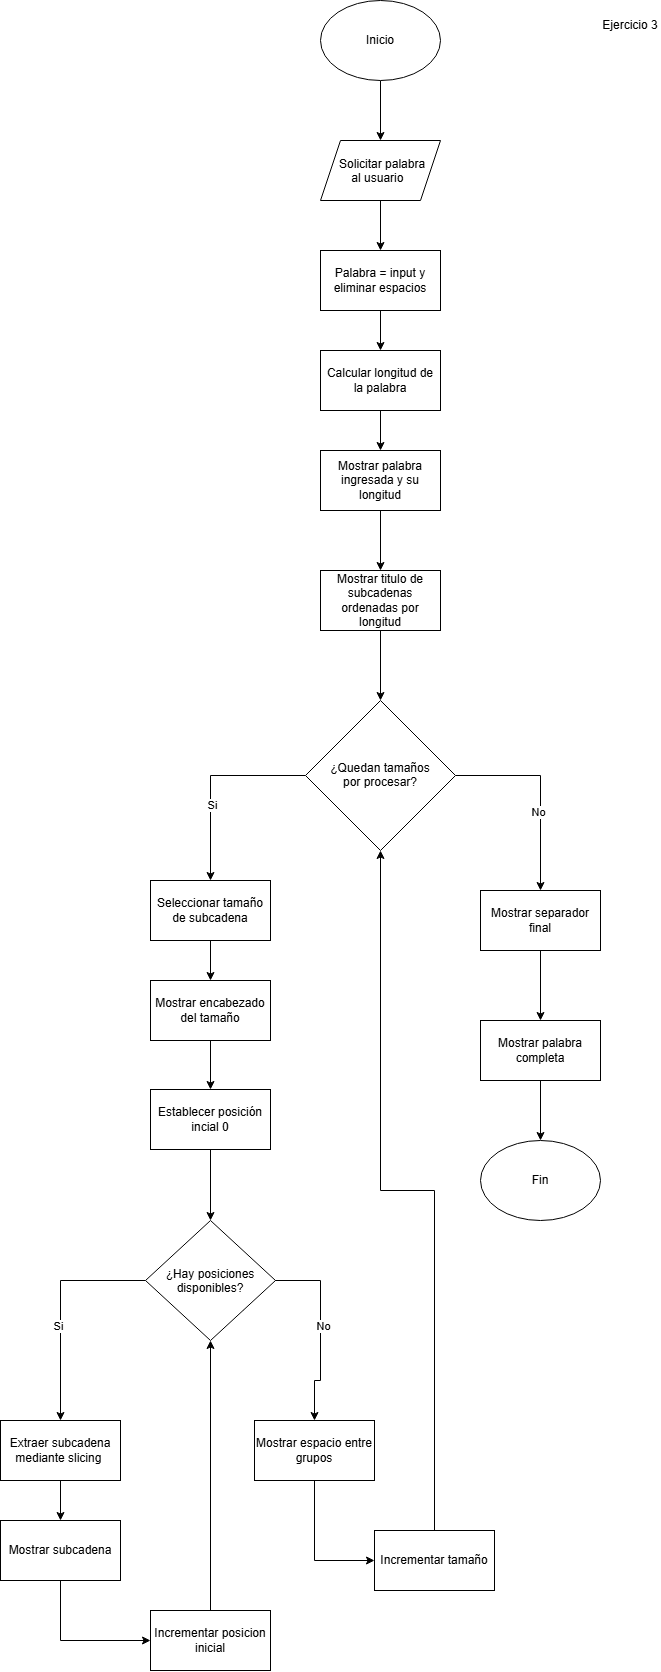

The diagram above was exported from draw.io. Its source (the exported page's mxGraphModel, read from the mxfile embedded in the PNG):
<mxGraphModel dx="1493" dy="764" grid="1" gridSize="10" guides="1" tooltips="1" connect="1" arrows="1" fold="1" page="1" pageScale="1" pageWidth="827" pageHeight="1169" math="0" shadow="0">
  <root>
    <mxCell id="0" />
    <mxCell id="1" parent="0" />
    <mxCell id="RSLMD5XNgUPFPiybHE2J-3" edge="1" parent="1" source="RSLMD5XNgUPFPiybHE2J-1" style="edgeStyle=orthogonalEdgeStyle;rounded=0;orthogonalLoop=1;jettySize=auto;html=1;entryX=0.5;entryY=0;entryDx=0;entryDy=0;" target="RSLMD5XNgUPFPiybHE2J-2">
      <mxGeometry relative="1" as="geometry" />
    </mxCell>
    <mxCell id="RSLMD5XNgUPFPiybHE2J-1" parent="1" style="ellipse;whiteSpace=wrap;html=1;shapeInside=1;" value="&lt;div&gt;&lt;br&gt;&lt;/div&gt;&lt;div&gt;&lt;br&gt;&lt;/div&gt;&lt;div&gt;Inicio&lt;/div&gt;" vertex="1">
      <mxGeometry height="80" width="120" x="360" y="20" as="geometry" />
    </mxCell>
    <mxCell id="RSLMD5XNgUPFPiybHE2J-8" edge="1" parent="1" source="RSLMD5XNgUPFPiybHE2J-2" style="edgeStyle=orthogonalEdgeStyle;rounded=0;orthogonalLoop=1;jettySize=auto;html=1;entryX=0.5;entryY=0;entryDx=0;entryDy=0;" target="RSLMD5XNgUPFPiybHE2J-4">
      <mxGeometry relative="1" as="geometry" />
    </mxCell>
    <mxCell id="RSLMD5XNgUPFPiybHE2J-2" parent="1" style="shape=parallelogram;perimeter=parallelogramPerimeter;whiteSpace=wrap;html=1;shapeInside=1;fixedSize=1;" value="&lt;div&gt;&lt;br&gt;&lt;/div&gt;&lt;div&gt;Solicitar palabra al usuario&lt;/div&gt;" vertex="1">
      <mxGeometry height="60" width="120" x="360" y="160" as="geometry" />
    </mxCell>
    <mxCell id="RSLMD5XNgUPFPiybHE2J-9" edge="1" parent="1" source="RSLMD5XNgUPFPiybHE2J-4" style="edgeStyle=orthogonalEdgeStyle;rounded=0;orthogonalLoop=1;jettySize=auto;html=1;entryX=0.5;entryY=0;entryDx=0;entryDy=0;" target="RSLMD5XNgUPFPiybHE2J-5">
      <mxGeometry relative="1" as="geometry" />
    </mxCell>
    <mxCell id="RSLMD5XNgUPFPiybHE2J-4" parent="1" style="rounded=0;whiteSpace=wrap;html=1;" value="Palabra = input y eliminar espacios" vertex="1">
      <mxGeometry height="60" width="120" x="360" y="270" as="geometry" />
    </mxCell>
    <mxCell id="RSLMD5XNgUPFPiybHE2J-10" edge="1" parent="1" source="RSLMD5XNgUPFPiybHE2J-5" style="edgeStyle=orthogonalEdgeStyle;rounded=0;orthogonalLoop=1;jettySize=auto;html=1;exitX=0.5;exitY=1;exitDx=0;exitDy=0;entryX=0.5;entryY=0;entryDx=0;entryDy=0;" target="RSLMD5XNgUPFPiybHE2J-6">
      <mxGeometry relative="1" as="geometry" />
    </mxCell>
    <mxCell id="RSLMD5XNgUPFPiybHE2J-5" parent="1" style="rounded=0;whiteSpace=wrap;html=1;" value="Calcular longitud de la palabra" vertex="1">
      <mxGeometry height="60" width="120" x="360" y="370" as="geometry" />
    </mxCell>
    <mxCell id="RSLMD5XNgUPFPiybHE2J-11" edge="1" parent="1" source="RSLMD5XNgUPFPiybHE2J-6" style="edgeStyle=orthogonalEdgeStyle;rounded=0;orthogonalLoop=1;jettySize=auto;html=1;exitX=0.5;exitY=1;exitDx=0;exitDy=0;entryX=0.5;entryY=0;entryDx=0;entryDy=0;" target="RSLMD5XNgUPFPiybHE2J-7">
      <mxGeometry relative="1" as="geometry" />
    </mxCell>
    <mxCell id="RSLMD5XNgUPFPiybHE2J-6" parent="1" style="rounded=0;whiteSpace=wrap;html=1;" value="Mostrar palabra ingresada y su longitud" vertex="1">
      <mxGeometry height="60" width="120" x="360" y="470" as="geometry" />
    </mxCell>
    <mxCell id="RSLMD5XNgUPFPiybHE2J-13" edge="1" parent="1" source="RSLMD5XNgUPFPiybHE2J-7" style="edgeStyle=orthogonalEdgeStyle;rounded=0;orthogonalLoop=1;jettySize=auto;html=1;entryX=0.5;entryY=0;entryDx=0;entryDy=0;" target="RSLMD5XNgUPFPiybHE2J-12">
      <mxGeometry relative="1" as="geometry" />
    </mxCell>
    <mxCell id="RSLMD5XNgUPFPiybHE2J-7" parent="1" style="rounded=0;whiteSpace=wrap;html=1;" value="Mostrar titulo de subcadenas ordenadas por longitud" vertex="1">
      <mxGeometry height="60" width="120" x="360" y="590" as="geometry" />
    </mxCell>
    <mxCell id="RSLMD5XNgUPFPiybHE2J-28" edge="1" parent="1" source="RSLMD5XNgUPFPiybHE2J-12" style="edgeStyle=orthogonalEdgeStyle;rounded=0;orthogonalLoop=1;jettySize=auto;html=1;exitX=1;exitY=0.5;exitDx=0;exitDy=0;" target="RSLMD5XNgUPFPiybHE2J-23">
      <mxGeometry relative="1" as="geometry" />
    </mxCell>
    <mxCell id="RSLMD5XNgUPFPiybHE2J-43" connectable="0" parent="RSLMD5XNgUPFPiybHE2J-28" style="edgeLabel;html=1;align=center;verticalAlign=middle;resizable=0;points=[];" value="No" vertex="1">
      <mxGeometry relative="1" x="0.208" y="-3" as="geometry">
        <mxPoint as="offset" />
      </mxGeometry>
    </mxCell>
    <mxCell id="RSLMD5XNgUPFPiybHE2J-29" edge="1" parent="1" source="RSLMD5XNgUPFPiybHE2J-12" style="edgeStyle=orthogonalEdgeStyle;rounded=0;orthogonalLoop=1;jettySize=auto;html=1;exitX=0;exitY=0.5;exitDx=0;exitDy=0;entryX=0.5;entryY=0;entryDx=0;entryDy=0;" target="RSLMD5XNgUPFPiybHE2J-14">
      <mxGeometry relative="1" as="geometry" />
    </mxCell>
    <mxCell id="RSLMD5XNgUPFPiybHE2J-42" connectable="0" parent="RSLMD5XNgUPFPiybHE2J-29" style="edgeLabel;html=1;align=center;verticalAlign=middle;resizable=0;points=[];" value="Si" vertex="1">
      <mxGeometry relative="1" x="0.238" y="1" as="geometry">
        <mxPoint as="offset" />
      </mxGeometry>
    </mxCell>
    <mxCell id="RSLMD5XNgUPFPiybHE2J-12" parent="1" style="rhombus;whiteSpace=wrap;html=1;shapeInside=1;" value="&lt;div&gt;&lt;br&gt;&lt;/div&gt;&lt;div&gt;&lt;br&gt;&lt;/div&gt;&lt;div&gt;&lt;br&gt;&lt;/div&gt;&lt;div&gt;&lt;br&gt;&lt;/div&gt;&lt;div&gt;¿Quedan tamaños por procesar?&lt;/div&gt;" vertex="1">
      <mxGeometry height="150" width="150" x="345" y="720" as="geometry" />
    </mxCell>
    <mxCell id="RSLMD5XNgUPFPiybHE2J-40" edge="1" parent="1" source="RSLMD5XNgUPFPiybHE2J-14" style="edgeStyle=orthogonalEdgeStyle;rounded=0;orthogonalLoop=1;jettySize=auto;html=1;exitX=0.5;exitY=1;exitDx=0;exitDy=0;entryX=0.5;entryY=0;entryDx=0;entryDy=0;" target="RSLMD5XNgUPFPiybHE2J-15">
      <mxGeometry relative="1" as="geometry" />
    </mxCell>
    <mxCell id="RSLMD5XNgUPFPiybHE2J-14" parent="1" style="rounded=0;whiteSpace=wrap;html=1;" value="Seleccionar tamaño de subcadena" vertex="1">
      <mxGeometry height="60" width="120" x="190" y="900" as="geometry" />
    </mxCell>
    <mxCell id="RSLMD5XNgUPFPiybHE2J-41" edge="1" parent="1" source="RSLMD5XNgUPFPiybHE2J-15" style="edgeStyle=orthogonalEdgeStyle;rounded=0;orthogonalLoop=1;jettySize=auto;html=1;exitX=0.5;exitY=1;exitDx=0;exitDy=0;entryX=0.5;entryY=0;entryDx=0;entryDy=0;" target="RSLMD5XNgUPFPiybHE2J-16">
      <mxGeometry relative="1" as="geometry" />
    </mxCell>
    <mxCell id="RSLMD5XNgUPFPiybHE2J-15" parent="1" style="rounded=0;whiteSpace=wrap;html=1;" value="Mostrar encabezado del tamaño" vertex="1">
      <mxGeometry height="60" width="120" x="190" y="1000" as="geometry" />
    </mxCell>
    <mxCell id="RSLMD5XNgUPFPiybHE2J-39" edge="1" parent="1" source="RSLMD5XNgUPFPiybHE2J-16" style="edgeStyle=orthogonalEdgeStyle;rounded=0;orthogonalLoop=1;jettySize=auto;html=1;exitX=0.5;exitY=1;exitDx=0;exitDy=0;entryX=0.5;entryY=0;entryDx=0;entryDy=0;" target="RSLMD5XNgUPFPiybHE2J-17">
      <mxGeometry relative="1" as="geometry" />
    </mxCell>
    <mxCell id="RSLMD5XNgUPFPiybHE2J-16" parent="1" style="rounded=0;whiteSpace=wrap;html=1;" value="Establecer posición incial 0" vertex="1">
      <mxGeometry height="60" width="120" x="190" y="1109" as="geometry" />
    </mxCell>
    <mxCell id="RSLMD5XNgUPFPiybHE2J-33" edge="1" parent="1" source="RSLMD5XNgUPFPiybHE2J-17" style="edgeStyle=orthogonalEdgeStyle;rounded=0;orthogonalLoop=1;jettySize=auto;html=1;exitX=1;exitY=1;exitDx=0;exitDy=0;entryX=0.5;entryY=0;entryDx=0;entryDy=0;" target="RSLMD5XNgUPFPiybHE2J-21">
      <mxGeometry relative="1" x="0.2387" as="geometry">
        <Array as="points">
          <mxPoint x="282.5" y="1300" />
          <mxPoint x="360" y="1300" />
          <mxPoint x="360" y="1400" />
          <mxPoint x="354" y="1400" />
        </Array>
      </mxGeometry>
    </mxCell>
    <mxCell id="RSLMD5XNgUPFPiybHE2J-45" connectable="0" parent="RSLMD5XNgUPFPiybHE2J-33" style="edgeLabel;html=1;align=center;verticalAlign=middle;resizable=0;points=[];" value="No" vertex="1">
      <mxGeometry relative="1" x="0.2032" y="2" as="geometry">
        <mxPoint as="offset" />
      </mxGeometry>
    </mxCell>
    <mxCell id="RSLMD5XNgUPFPiybHE2J-37" edge="1" parent="1" source="RSLMD5XNgUPFPiybHE2J-17" style="edgeStyle=orthogonalEdgeStyle;rounded=0;orthogonalLoop=1;jettySize=auto;html=1;exitX=0;exitY=0.5;exitDx=0;exitDy=0;entryX=0.5;entryY=0;entryDx=0;entryDy=0;" target="RSLMD5XNgUPFPiybHE2J-18">
      <mxGeometry relative="1" as="geometry" />
    </mxCell>
    <mxCell id="RSLMD5XNgUPFPiybHE2J-44" connectable="0" parent="RSLMD5XNgUPFPiybHE2J-37" style="edgeLabel;html=1;align=center;verticalAlign=middle;resizable=0;points=[];" value="Si" vertex="1">
      <mxGeometry relative="1" x="0.1556" y="-3" as="geometry">
        <mxPoint as="offset" />
      </mxGeometry>
    </mxCell>
    <mxCell id="RSLMD5XNgUPFPiybHE2J-17" parent="1" style="rhombus;whiteSpace=wrap;html=1;shapeInside=1;" value="&lt;div&gt;&lt;br&gt;&lt;/div&gt;&lt;div&gt;&lt;br&gt;&lt;/div&gt;&lt;div&gt;&lt;br&gt;&lt;/div&gt;&lt;div&gt;¿Hay posiciones disponibles?&lt;/div&gt;" vertex="1">
      <mxGeometry height="120" width="130" x="185" y="1240" as="geometry" />
    </mxCell>
    <mxCell id="RSLMD5XNgUPFPiybHE2J-36" edge="1" parent="1" source="RSLMD5XNgUPFPiybHE2J-18" style="edgeStyle=orthogonalEdgeStyle;rounded=0;orthogonalLoop=1;jettySize=auto;html=1;exitX=0.5;exitY=1;exitDx=0;exitDy=0;entryX=0.5;entryY=0;entryDx=0;entryDy=0;" target="RSLMD5XNgUPFPiybHE2J-19">
      <mxGeometry relative="1" as="geometry" />
    </mxCell>
    <mxCell id="RSLMD5XNgUPFPiybHE2J-18" parent="1" style="rounded=0;whiteSpace=wrap;html=1;" value="Extraer subcadena mediante slicing&amp;nbsp;" vertex="1">
      <mxGeometry height="60" width="120" x="40" y="1440" as="geometry" />
    </mxCell>
    <mxCell id="RSLMD5XNgUPFPiybHE2J-35" edge="1" parent="1" source="RSLMD5XNgUPFPiybHE2J-19" style="edgeStyle=orthogonalEdgeStyle;rounded=0;orthogonalLoop=1;jettySize=auto;html=1;exitX=0.5;exitY=1;exitDx=0;exitDy=0;entryX=0;entryY=0.5;entryDx=0;entryDy=0;" target="RSLMD5XNgUPFPiybHE2J-20">
      <mxGeometry relative="1" as="geometry" />
    </mxCell>
    <mxCell id="RSLMD5XNgUPFPiybHE2J-19" parent="1" style="rounded=0;whiteSpace=wrap;html=1;" value="Mostrar subcadena" vertex="1">
      <mxGeometry height="60" width="120" x="40" y="1540" as="geometry" />
    </mxCell>
    <mxCell id="RSLMD5XNgUPFPiybHE2J-34" edge="1" parent="1" source="RSLMD5XNgUPFPiybHE2J-20" style="edgeStyle=orthogonalEdgeStyle;rounded=0;orthogonalLoop=1;jettySize=auto;html=1;exitX=0.5;exitY=0;exitDx=0;exitDy=0;entryX=0.5;entryY=1;entryDx=0;entryDy=0;" target="RSLMD5XNgUPFPiybHE2J-17">
      <mxGeometry relative="1" as="geometry" />
    </mxCell>
    <mxCell id="RSLMD5XNgUPFPiybHE2J-20" parent="1" style="rounded=0;whiteSpace=wrap;html=1;" value="Incrementar posicion inicial" vertex="1">
      <mxGeometry height="60" width="120" x="190" y="1630" as="geometry" />
    </mxCell>
    <mxCell id="RSLMD5XNgUPFPiybHE2J-32" edge="1" parent="1" source="RSLMD5XNgUPFPiybHE2J-21" style="edgeStyle=orthogonalEdgeStyle;rounded=0;orthogonalLoop=1;jettySize=auto;html=1;exitX=0.5;exitY=1;exitDx=0;exitDy=0;entryX=0;entryY=0.5;entryDx=0;entryDy=0;" target="RSLMD5XNgUPFPiybHE2J-22">
      <mxGeometry relative="1" as="geometry" />
    </mxCell>
    <mxCell id="RSLMD5XNgUPFPiybHE2J-21" parent="1" style="rounded=0;whiteSpace=wrap;html=1;" value="Mostrar espacio entre grupos" vertex="1">
      <mxGeometry height="60" width="120" x="294" y="1440" as="geometry" />
    </mxCell>
    <mxCell id="RSLMD5XNgUPFPiybHE2J-30" edge="1" parent="1" source="RSLMD5XNgUPFPiybHE2J-22" style="edgeStyle=orthogonalEdgeStyle;rounded=0;orthogonalLoop=1;jettySize=auto;html=1;exitX=0.5;exitY=0;exitDx=0;exitDy=0;entryX=0.5;entryY=1;entryDx=0;entryDy=0;" target="RSLMD5XNgUPFPiybHE2J-12">
      <mxGeometry relative="1" as="geometry" />
    </mxCell>
    <mxCell id="RSLMD5XNgUPFPiybHE2J-22" parent="1" style="rounded=0;whiteSpace=wrap;html=1;" value="Incrementar tamaño" vertex="1">
      <mxGeometry height="60" width="120" x="414" y="1550" as="geometry" />
    </mxCell>
    <mxCell id="RSLMD5XNgUPFPiybHE2J-26" edge="1" parent="1" source="RSLMD5XNgUPFPiybHE2J-23" style="edgeStyle=orthogonalEdgeStyle;rounded=0;orthogonalLoop=1;jettySize=auto;html=1;exitX=0.5;exitY=1;exitDx=0;exitDy=0;entryX=0.5;entryY=0;entryDx=0;entryDy=0;" target="RSLMD5XNgUPFPiybHE2J-24">
      <mxGeometry relative="1" as="geometry" />
    </mxCell>
    <mxCell id="RSLMD5XNgUPFPiybHE2J-23" parent="1" style="rounded=0;whiteSpace=wrap;html=1;" value="Mostrar separador final" vertex="1">
      <mxGeometry height="60" width="120" x="520" y="910" as="geometry" />
    </mxCell>
    <mxCell id="RSLMD5XNgUPFPiybHE2J-27" edge="1" parent="1" source="RSLMD5XNgUPFPiybHE2J-24" style="edgeStyle=orthogonalEdgeStyle;rounded=0;orthogonalLoop=1;jettySize=auto;html=1;exitX=0.5;exitY=1;exitDx=0;exitDy=0;" target="RSLMD5XNgUPFPiybHE2J-25">
      <mxGeometry relative="1" as="geometry" />
    </mxCell>
    <mxCell id="RSLMD5XNgUPFPiybHE2J-24" parent="1" style="rounded=0;whiteSpace=wrap;html=1;" value="Mostrar palabra completa" vertex="1">
      <mxGeometry height="60" width="120" x="520" y="1040" as="geometry" />
    </mxCell>
    <mxCell id="RSLMD5XNgUPFPiybHE2J-25" parent="1" style="ellipse;whiteSpace=wrap;html=1;shapeInside=1;" value="&lt;div&gt;&lt;br&gt;&lt;/div&gt;&lt;div&gt;&lt;br&gt;&lt;/div&gt;&lt;div&gt;Fin&lt;/div&gt;" vertex="1">
      <mxGeometry height="80" width="120" x="520" y="1160" as="geometry" />
    </mxCell>
    <mxCell id="RSLMD5XNgUPFPiybHE2J-46" parent="1" style="text;html=1;whiteSpace=wrap;strokeColor=none;fillColor=none;align=center;verticalAlign=middle;rounded=0;" value="Ejercicio 3" vertex="1">
      <mxGeometry height="30" width="60" x="640" y="30" as="geometry" />
    </mxCell>
  </root>
</mxGraphModel>